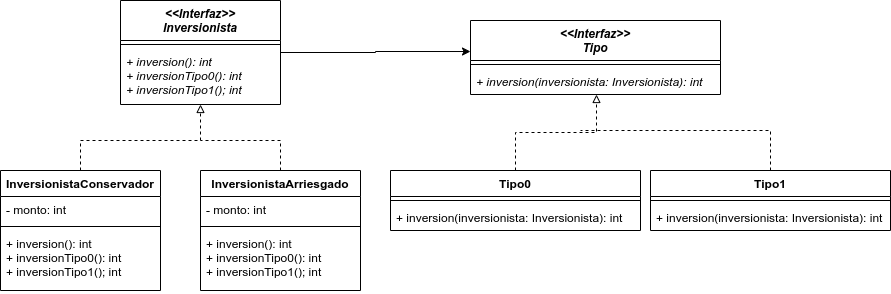

The diagram above was exported from draw.io. Its source (the exported page's mxGraphModel, read from the mxfile embedded in the PNG):
<mxGraphModel dx="868" dy="462" grid="1" gridSize="10" guides="1" tooltips="1" connect="1" arrows="1" fold="1" page="1" pageScale="1" pageWidth="827" pageHeight="1169" math="0" shadow="0">
  <root>
    <mxCell id="0" />
    <mxCell id="1" parent="0" />
    <mxCell id="QdntayWhy-bpW4srA8rv-10" style="edgeStyle=orthogonalEdgeStyle;rounded=0;orthogonalLoop=1;jettySize=auto;html=1;entryX=0;entryY=0.419;entryDx=0;entryDy=0;entryPerimeter=0;" edge="1" parent="1" source="QdntayWhy-bpW4srA8rv-1" target="QdntayWhy-bpW4srA8rv-5">
      <mxGeometry relative="1" as="geometry" />
    </mxCell>
    <mxCell id="QdntayWhy-bpW4srA8rv-1" value="&lt;&lt;Interfaz&gt;&gt;&#10;Inversionista" style="swimlane;fontStyle=3;align=center;verticalAlign=top;childLayout=stackLayout;horizontal=1;startSize=40;horizontalStack=0;resizeParent=1;resizeParentMax=0;resizeLast=0;collapsible=1;marginBottom=0;" vertex="1" parent="1">
      <mxGeometry x="120" y="50" width="160" height="104" as="geometry" />
    </mxCell>
    <mxCell id="QdntayWhy-bpW4srA8rv-3" value="" style="line;strokeWidth=1;fillColor=none;align=left;verticalAlign=middle;spacingTop=-1;spacingLeft=3;spacingRight=3;rotatable=0;labelPosition=right;points=[];portConstraint=eastwest;" vertex="1" parent="QdntayWhy-bpW4srA8rv-1">
      <mxGeometry y="40" width="160" height="8" as="geometry" />
    </mxCell>
    <mxCell id="QdntayWhy-bpW4srA8rv-4" value="+ inversion(): int&#10;+ inversionTipo0(): int&#10;+ inversionTipo1(); int" style="text;strokeColor=none;fillColor=none;align=left;verticalAlign=top;spacingLeft=4;spacingRight=4;overflow=hidden;rotatable=0;points=[[0,0.5],[1,0.5]];portConstraint=eastwest;fontStyle=2" vertex="1" parent="QdntayWhy-bpW4srA8rv-1">
      <mxGeometry y="48" width="160" height="56" as="geometry" />
    </mxCell>
    <mxCell id="QdntayWhy-bpW4srA8rv-5" value="&lt;&lt;Interfaz&gt;&gt;&#10;Tipo" style="swimlane;fontStyle=3;align=center;verticalAlign=top;childLayout=stackLayout;horizontal=1;startSize=40;horizontalStack=0;resizeParent=1;resizeParentMax=0;resizeLast=0;collapsible=1;marginBottom=0;" vertex="1" parent="1">
      <mxGeometry x="470" y="70" width="250" height="74" as="geometry" />
    </mxCell>
    <mxCell id="QdntayWhy-bpW4srA8rv-7" value="" style="line;strokeWidth=1;fillColor=none;align=left;verticalAlign=middle;spacingTop=-1;spacingLeft=3;spacingRight=3;rotatable=0;labelPosition=right;points=[];portConstraint=eastwest;" vertex="1" parent="QdntayWhy-bpW4srA8rv-5">
      <mxGeometry y="40" width="250" height="8" as="geometry" />
    </mxCell>
    <mxCell id="QdntayWhy-bpW4srA8rv-8" value="+ inversion(inversionista: Inversionista): int" style="text;strokeColor=none;fillColor=none;align=left;verticalAlign=top;spacingLeft=4;spacingRight=4;overflow=hidden;rotatable=0;points=[[0,0.5],[1,0.5]];portConstraint=eastwest;fontStyle=2" vertex="1" parent="QdntayWhy-bpW4srA8rv-5">
      <mxGeometry y="48" width="250" height="26" as="geometry" />
    </mxCell>
    <mxCell id="QdntayWhy-bpW4srA8rv-27" style="edgeStyle=orthogonalEdgeStyle;rounded=0;orthogonalLoop=1;jettySize=auto;html=1;endArrow=block;endFill=0;dashed=1;" edge="1" parent="1" source="QdntayWhy-bpW4srA8rv-11" target="QdntayWhy-bpW4srA8rv-4">
      <mxGeometry relative="1" as="geometry">
        <Array as="points">
          <mxPoint x="80" y="190" />
          <mxPoint x="200" y="190" />
        </Array>
      </mxGeometry>
    </mxCell>
    <mxCell id="QdntayWhy-bpW4srA8rv-11" value="InversionistaConservador" style="swimlane;fontStyle=1;align=center;verticalAlign=top;childLayout=stackLayout;horizontal=1;startSize=26;horizontalStack=0;resizeParent=1;resizeParentMax=0;resizeLast=0;collapsible=1;marginBottom=0;" vertex="1" parent="1">
      <mxGeometry y="220" width="160" height="120" as="geometry" />
    </mxCell>
    <mxCell id="QdntayWhy-bpW4srA8rv-12" value="- monto: int" style="text;strokeColor=none;fillColor=none;align=left;verticalAlign=top;spacingLeft=4;spacingRight=4;overflow=hidden;rotatable=0;points=[[0,0.5],[1,0.5]];portConstraint=eastwest;" vertex="1" parent="QdntayWhy-bpW4srA8rv-11">
      <mxGeometry y="26" width="160" height="26" as="geometry" />
    </mxCell>
    <mxCell id="QdntayWhy-bpW4srA8rv-13" value="" style="line;strokeWidth=1;fillColor=none;align=left;verticalAlign=middle;spacingTop=-1;spacingLeft=3;spacingRight=3;rotatable=0;labelPosition=right;points=[];portConstraint=eastwest;" vertex="1" parent="QdntayWhy-bpW4srA8rv-11">
      <mxGeometry y="52" width="160" height="8" as="geometry" />
    </mxCell>
    <mxCell id="QdntayWhy-bpW4srA8rv-14" value="+ inversion(): int&#10;+ inversionTipo0(): int&#10;+ inversionTipo1(); int" style="text;strokeColor=none;fillColor=none;align=left;verticalAlign=top;spacingLeft=4;spacingRight=4;overflow=hidden;rotatable=0;points=[[0,0.5],[1,0.5]];portConstraint=eastwest;fontStyle=0" vertex="1" parent="QdntayWhy-bpW4srA8rv-11">
      <mxGeometry y="60" width="160" height="60" as="geometry" />
    </mxCell>
    <mxCell id="QdntayWhy-bpW4srA8rv-28" style="edgeStyle=orthogonalEdgeStyle;rounded=0;orthogonalLoop=1;jettySize=auto;html=1;dashed=1;endArrow=none;endFill=0;" edge="1" parent="1" source="QdntayWhy-bpW4srA8rv-15">
      <mxGeometry relative="1" as="geometry">
        <mxPoint x="200" y="190" as="targetPoint" />
        <Array as="points">
          <mxPoint x="280" y="190" />
        </Array>
      </mxGeometry>
    </mxCell>
    <mxCell id="QdntayWhy-bpW4srA8rv-15" value="InversionistaArriesgado" style="swimlane;fontStyle=1;align=center;verticalAlign=top;childLayout=stackLayout;horizontal=1;startSize=26;horizontalStack=0;resizeParent=1;resizeParentMax=0;resizeLast=0;collapsible=1;marginBottom=0;" vertex="1" parent="1">
      <mxGeometry x="200" y="220" width="160" height="120" as="geometry" />
    </mxCell>
    <mxCell id="QdntayWhy-bpW4srA8rv-16" value="- monto: int" style="text;strokeColor=none;fillColor=none;align=left;verticalAlign=top;spacingLeft=4;spacingRight=4;overflow=hidden;rotatable=0;points=[[0,0.5],[1,0.5]];portConstraint=eastwest;" vertex="1" parent="QdntayWhy-bpW4srA8rv-15">
      <mxGeometry y="26" width="160" height="26" as="geometry" />
    </mxCell>
    <mxCell id="QdntayWhy-bpW4srA8rv-17" value="" style="line;strokeWidth=1;fillColor=none;align=left;verticalAlign=middle;spacingTop=-1;spacingLeft=3;spacingRight=3;rotatable=0;labelPosition=right;points=[];portConstraint=eastwest;" vertex="1" parent="QdntayWhy-bpW4srA8rv-15">
      <mxGeometry y="52" width="160" height="8" as="geometry" />
    </mxCell>
    <mxCell id="QdntayWhy-bpW4srA8rv-18" value="+ inversion(): int&#10;+ inversionTipo0(): int&#10;+ inversionTipo1(); int" style="text;strokeColor=none;fillColor=none;align=left;verticalAlign=top;spacingLeft=4;spacingRight=4;overflow=hidden;rotatable=0;points=[[0,0.5],[1,0.5]];portConstraint=eastwest;" vertex="1" parent="QdntayWhy-bpW4srA8rv-15">
      <mxGeometry y="60" width="160" height="60" as="geometry" />
    </mxCell>
    <mxCell id="QdntayWhy-bpW4srA8rv-29" style="edgeStyle=orthogonalEdgeStyle;rounded=0;orthogonalLoop=1;jettySize=auto;html=1;entryX=0.504;entryY=1;entryDx=0;entryDy=0;entryPerimeter=0;dashed=1;endArrow=block;endFill=0;" edge="1" parent="1" source="QdntayWhy-bpW4srA8rv-19" target="QdntayWhy-bpW4srA8rv-8">
      <mxGeometry relative="1" as="geometry" />
    </mxCell>
    <mxCell id="QdntayWhy-bpW4srA8rv-19" value="Tipo0" style="swimlane;fontStyle=1;align=center;verticalAlign=top;childLayout=stackLayout;horizontal=1;startSize=26;horizontalStack=0;resizeParent=1;resizeParentMax=0;resizeLast=0;collapsible=1;marginBottom=0;" vertex="1" parent="1">
      <mxGeometry x="390" y="220" width="250" height="60" as="geometry" />
    </mxCell>
    <mxCell id="QdntayWhy-bpW4srA8rv-21" value="" style="line;strokeWidth=1;fillColor=none;align=left;verticalAlign=middle;spacingTop=-1;spacingLeft=3;spacingRight=3;rotatable=0;labelPosition=right;points=[];portConstraint=eastwest;" vertex="1" parent="QdntayWhy-bpW4srA8rv-19">
      <mxGeometry y="26" width="250" height="8" as="geometry" />
    </mxCell>
    <mxCell id="QdntayWhy-bpW4srA8rv-22" value="+ inversion(inversionista: Inversionista): int" style="text;strokeColor=none;fillColor=none;align=left;verticalAlign=top;spacingLeft=4;spacingRight=4;overflow=hidden;rotatable=0;points=[[0,0.5],[1,0.5]];portConstraint=eastwest;" vertex="1" parent="QdntayWhy-bpW4srA8rv-19">
      <mxGeometry y="34" width="250" height="26" as="geometry" />
    </mxCell>
    <mxCell id="QdntayWhy-bpW4srA8rv-30" style="edgeStyle=orthogonalEdgeStyle;rounded=0;orthogonalLoop=1;jettySize=auto;html=1;dashed=1;endArrow=none;endFill=0;" edge="1" parent="1" source="QdntayWhy-bpW4srA8rv-23">
      <mxGeometry relative="1" as="geometry">
        <mxPoint x="580" y="180" as="targetPoint" />
        <Array as="points">
          <mxPoint x="770" y="180" />
        </Array>
      </mxGeometry>
    </mxCell>
    <mxCell id="QdntayWhy-bpW4srA8rv-23" value="Tipo1" style="swimlane;fontStyle=1;align=center;verticalAlign=top;childLayout=stackLayout;horizontal=1;startSize=26;horizontalStack=0;resizeParent=1;resizeParentMax=0;resizeLast=0;collapsible=1;marginBottom=0;" vertex="1" parent="1">
      <mxGeometry x="650" y="220" width="240" height="60" as="geometry" />
    </mxCell>
    <mxCell id="QdntayWhy-bpW4srA8rv-25" value="" style="line;strokeWidth=1;fillColor=none;align=left;verticalAlign=middle;spacingTop=-1;spacingLeft=3;spacingRight=3;rotatable=0;labelPosition=right;points=[];portConstraint=eastwest;" vertex="1" parent="QdntayWhy-bpW4srA8rv-23">
      <mxGeometry y="26" width="240" height="8" as="geometry" />
    </mxCell>
    <mxCell id="QdntayWhy-bpW4srA8rv-26" value="+ inversion(inversionista: Inversionista): int" style="text;strokeColor=none;fillColor=none;align=left;verticalAlign=top;spacingLeft=4;spacingRight=4;overflow=hidden;rotatable=0;points=[[0,0.5],[1,0.5]];portConstraint=eastwest;" vertex="1" parent="QdntayWhy-bpW4srA8rv-23">
      <mxGeometry y="34" width="240" height="26" as="geometry" />
    </mxCell>
  </root>
</mxGraphModel>